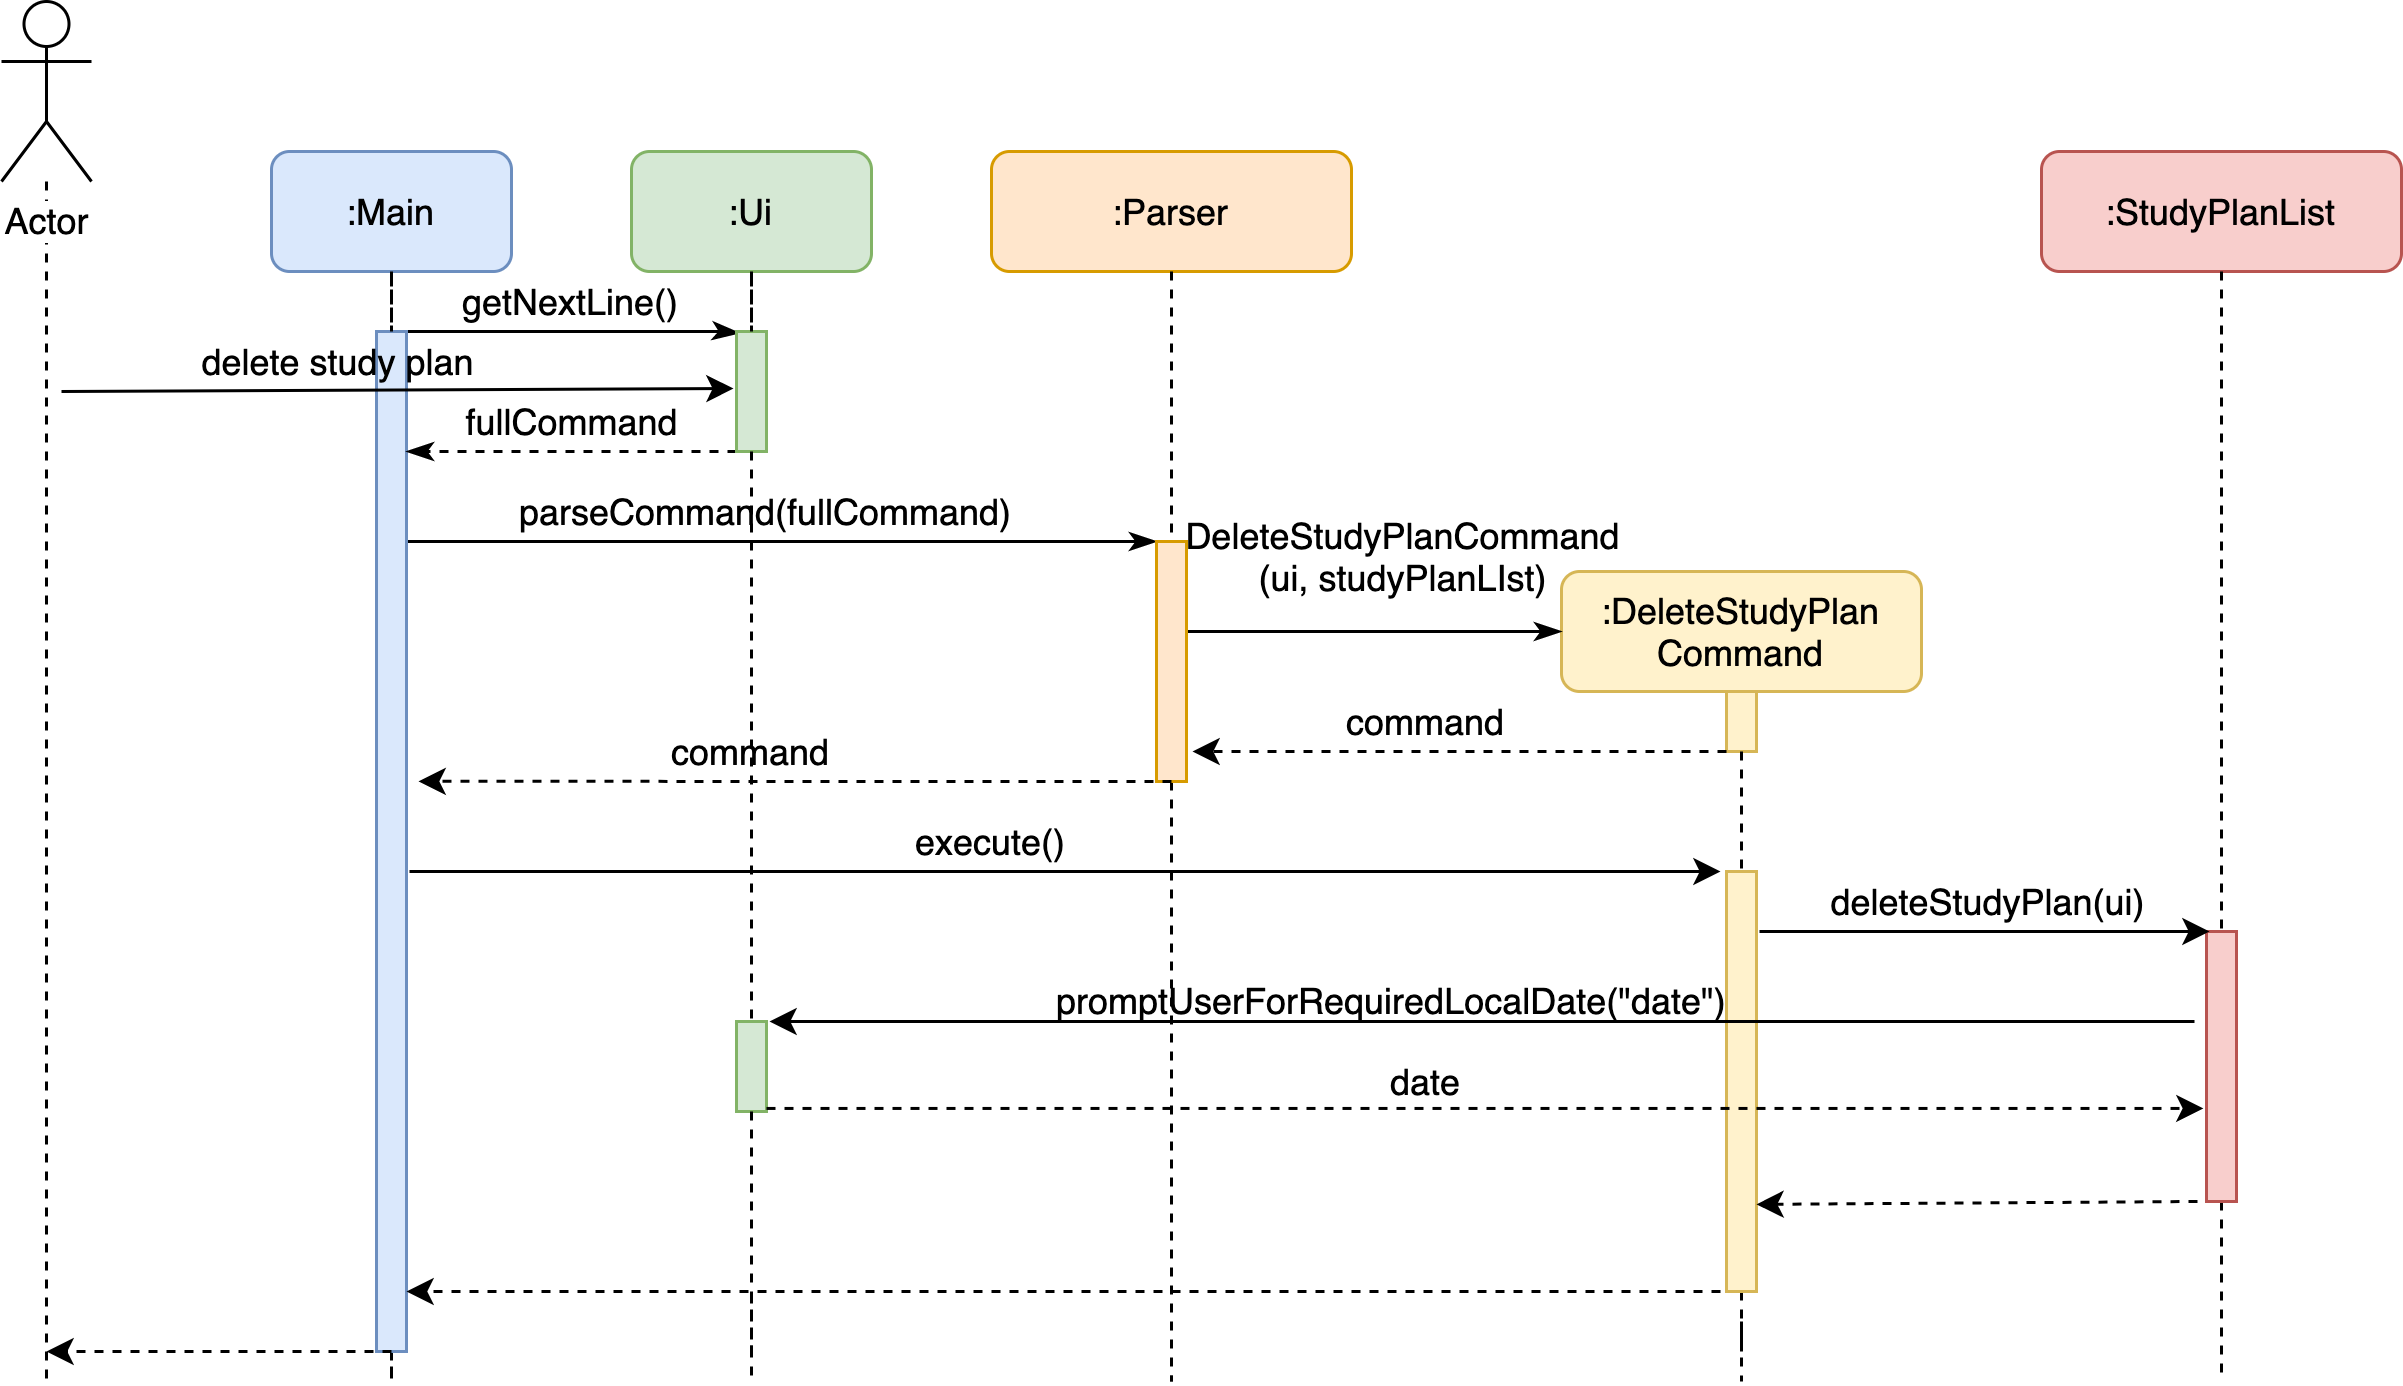

The diagram above was exported from draw.io. Its source (the exported page's mxGraphModel, read from the mxfile embedded in the PNG):
<mxGraphModel dx="946" dy="645" grid="1" gridSize="10" guides="1" tooltips="1" connect="1" arrows="1" fold="1" page="1" pageScale="1" pageWidth="1169" pageHeight="827" math="0" shadow="0">
  <root>
    <mxCell id="0" />
    <mxCell id="1" parent="0" />
    <mxCell id="TY5xW9ysp1mzQ-ZTCHtc-14" style="edgeStyle=orthogonalEdgeStyle;rounded=0;orthogonalLoop=1;jettySize=auto;html=1;dashed=1;endArrow=none;endFill=0;" parent="1" source="TY5xW9ysp1mzQ-ZTCHtc-1" edge="1">
      <mxGeometry relative="1" as="geometry">
        <mxPoint x="55" y="480" as="targetPoint" />
      </mxGeometry>
    </mxCell>
    <mxCell id="TY5xW9ysp1mzQ-ZTCHtc-1" value="Actor" style="shape=umlActor;verticalLabelPosition=bottom;labelBackgroundColor=#ffffff;verticalAlign=top;html=1;" parent="1" vertex="1">
      <mxGeometry x="40" y="20" width="30" height="60" as="geometry" />
    </mxCell>
    <mxCell id="TY5xW9ysp1mzQ-ZTCHtc-17" style="edgeStyle=orthogonalEdgeStyle;rounded=0;orthogonalLoop=1;jettySize=auto;html=1;dashed=1;endArrow=none;endFill=0;" parent="1" source="TY5xW9ysp1mzQ-ZTCHtc-54" edge="1">
      <mxGeometry relative="1" as="geometry">
        <mxPoint x="620" y="480" as="targetPoint" />
      </mxGeometry>
    </mxCell>
    <mxCell id="TY5xW9ysp1mzQ-ZTCHtc-8" value=":DeleteStudyPlan&lt;br&gt;Command" style="rounded=1;whiteSpace=wrap;html=1;fillColor=#fff2cc;strokeColor=#d6b656;" parent="1" vertex="1">
      <mxGeometry x="560" y="210" width="120" height="40" as="geometry" />
    </mxCell>
    <mxCell id="TY5xW9ysp1mzQ-ZTCHtc-18" style="edgeStyle=orthogonalEdgeStyle;rounded=0;orthogonalLoop=1;jettySize=auto;html=1;dashed=1;endArrow=none;endFill=0;" parent="1" source="TY5xW9ysp1mzQ-ZTCHtc-59" edge="1">
      <mxGeometry relative="1" as="geometry">
        <mxPoint x="780" y="480" as="targetPoint" />
      </mxGeometry>
    </mxCell>
    <mxCell id="TY5xW9ysp1mzQ-ZTCHtc-9" value=":StudyPlanList" style="rounded=1;whiteSpace=wrap;html=1;fillColor=#f8cecc;strokeColor=#b85450;" parent="1" vertex="1">
      <mxGeometry x="720" y="70" width="120" height="40" as="geometry" />
    </mxCell>
    <mxCell id="TY5xW9ysp1mzQ-ZTCHtc-19" style="edgeStyle=orthogonalEdgeStyle;rounded=0;orthogonalLoop=1;jettySize=auto;html=1;dashed=1;endArrow=none;endFill=0;" parent="1" edge="1">
      <mxGeometry relative="1" as="geometry">
        <mxPoint x="290" y="480" as="targetPoint" />
        <mxPoint x="290" y="451" as="sourcePoint" />
      </mxGeometry>
    </mxCell>
    <mxCell id="TY5xW9ysp1mzQ-ZTCHtc-12" value=":Ui" style="rounded=1;whiteSpace=wrap;html=1;fillColor=#d5e8d4;strokeColor=#82b366;" parent="1" vertex="1">
      <mxGeometry x="250" y="70" width="80" height="40" as="geometry" />
    </mxCell>
    <mxCell id="TY5xW9ysp1mzQ-ZTCHtc-23" style="edgeStyle=orthogonalEdgeStyle;rounded=0;orthogonalLoop=1;jettySize=auto;html=1;dashed=1;endArrow=none;endFill=0;" parent="1" source="TY5xW9ysp1mzQ-ZTCHtc-41" edge="1">
      <mxGeometry relative="1" as="geometry">
        <mxPoint x="430" y="480" as="targetPoint" />
      </mxGeometry>
    </mxCell>
    <mxCell id="TY5xW9ysp1mzQ-ZTCHtc-22" value=":Parser" style="rounded=1;whiteSpace=wrap;html=1;fillColor=#ffe6cc;strokeColor=#d79b00;" parent="1" vertex="1">
      <mxGeometry x="370" y="70" width="120" height="40" as="geometry" />
    </mxCell>
    <mxCell id="TY5xW9ysp1mzQ-ZTCHtc-25" style="edgeStyle=orthogonalEdgeStyle;rounded=0;orthogonalLoop=1;jettySize=auto;html=1;dashed=1;endArrow=none;endFill=0;" parent="1" source="TY5xW9ysp1mzQ-ZTCHtc-26" edge="1">
      <mxGeometry relative="1" as="geometry">
        <mxPoint x="170" y="470" as="targetPoint" />
        <Array as="points">
          <mxPoint x="170" y="480" />
          <mxPoint x="170" y="480" />
        </Array>
      </mxGeometry>
    </mxCell>
    <mxCell id="TY5xW9ysp1mzQ-ZTCHtc-24" value=":Main" style="rounded=1;whiteSpace=wrap;html=1;fillColor=#dae8fc;strokeColor=#6c8ebf;" parent="1" vertex="1">
      <mxGeometry x="130" y="70" width="80" height="40" as="geometry" />
    </mxCell>
    <mxCell id="TY5xW9ysp1mzQ-ZTCHtc-28" style="edgeStyle=orthogonalEdgeStyle;rounded=0;orthogonalLoop=1;jettySize=auto;html=1;endArrow=classicThin;endFill=1;entryX=0.1;entryY=0.013;entryDx=0;entryDy=0;entryPerimeter=0;" parent="1" source="TY5xW9ysp1mzQ-ZTCHtc-26" target="TY5xW9ysp1mzQ-ZTCHtc-29" edge="1">
      <mxGeometry relative="1" as="geometry">
        <mxPoint x="280" y="130" as="targetPoint" />
        <Array as="points">
          <mxPoint x="280" y="130" />
          <mxPoint x="280" y="131" />
        </Array>
      </mxGeometry>
    </mxCell>
    <mxCell id="TY5xW9ysp1mzQ-ZTCHtc-40" style="edgeStyle=orthogonalEdgeStyle;rounded=0;orthogonalLoop=1;jettySize=auto;html=1;endArrow=classicThin;endFill=1;" parent="1" source="TY5xW9ysp1mzQ-ZTCHtc-26" target="TY5xW9ysp1mzQ-ZTCHtc-41" edge="1">
      <mxGeometry relative="1" as="geometry">
        <mxPoint x="420" y="200" as="targetPoint" />
        <Array as="points">
          <mxPoint x="420" y="200" />
          <mxPoint x="420" y="200" />
        </Array>
      </mxGeometry>
    </mxCell>
    <mxCell id="TY5xW9ysp1mzQ-ZTCHtc-26" value="" style="html=1;points=[];perimeter=orthogonalPerimeter;fillColor=#dae8fc;strokeColor=#6c8ebf;" parent="1" vertex="1">
      <mxGeometry x="165" y="130" width="10" height="340" as="geometry" />
    </mxCell>
    <mxCell id="TY5xW9ysp1mzQ-ZTCHtc-27" style="edgeStyle=orthogonalEdgeStyle;rounded=0;orthogonalLoop=1;jettySize=auto;html=1;dashed=1;endArrow=none;endFill=0;" parent="1" source="TY5xW9ysp1mzQ-ZTCHtc-24" target="TY5xW9ysp1mzQ-ZTCHtc-26" edge="1">
      <mxGeometry relative="1" as="geometry">
        <mxPoint x="170" y="460" as="targetPoint" />
        <mxPoint x="170" y="110" as="sourcePoint" />
      </mxGeometry>
    </mxCell>
    <mxCell id="TY5xW9ysp1mzQ-ZTCHtc-35" style="edgeStyle=orthogonalEdgeStyle;rounded=0;orthogonalLoop=1;jettySize=auto;html=1;endArrow=classicThin;endFill=1;dashed=1;" parent="1" source="TY5xW9ysp1mzQ-ZTCHtc-29" target="TY5xW9ysp1mzQ-ZTCHtc-26" edge="1">
      <mxGeometry relative="1" as="geometry">
        <Array as="points">
          <mxPoint x="240" y="170" />
          <mxPoint x="240" y="170" />
        </Array>
      </mxGeometry>
    </mxCell>
    <mxCell id="TY5xW9ysp1mzQ-ZTCHtc-29" value="" style="html=1;points=[];perimeter=orthogonalPerimeter;fillColor=#d5e8d4;strokeColor=#82b366;" parent="1" vertex="1">
      <mxGeometry x="285" y="130" width="10" height="40" as="geometry" />
    </mxCell>
    <mxCell id="TY5xW9ysp1mzQ-ZTCHtc-30" style="edgeStyle=orthogonalEdgeStyle;rounded=0;orthogonalLoop=1;jettySize=auto;html=1;dashed=1;endArrow=none;endFill=0;" parent="1" source="TY5xW9ysp1mzQ-ZTCHtc-12" target="TY5xW9ysp1mzQ-ZTCHtc-29" edge="1">
      <mxGeometry relative="1" as="geometry">
        <mxPoint x="290" y="460" as="targetPoint" />
        <mxPoint x="290" y="110" as="sourcePoint" />
      </mxGeometry>
    </mxCell>
    <mxCell id="TY5xW9ysp1mzQ-ZTCHtc-36" value="getNextLine()" style="text;html=1;strokeColor=none;fillColor=none;align=center;verticalAlign=middle;whiteSpace=wrap;rounded=0;" parent="1" vertex="1">
      <mxGeometry x="210" y="110" width="40" height="20" as="geometry" />
    </mxCell>
    <mxCell id="TY5xW9ysp1mzQ-ZTCHtc-37" value="" style="endArrow=classic;html=1;entryX=-0.1;entryY=0.475;entryDx=0;entryDy=0;entryPerimeter=0;" parent="1" target="TY5xW9ysp1mzQ-ZTCHtc-29" edge="1">
      <mxGeometry width="50" height="50" relative="1" as="geometry">
        <mxPoint x="60" y="150" as="sourcePoint" />
        <mxPoint x="164" y="150" as="targetPoint" />
      </mxGeometry>
    </mxCell>
    <mxCell id="TY5xW9ysp1mzQ-ZTCHtc-38" value="delete study plan" style="text;html=1;strokeColor=none;fillColor=none;align=center;verticalAlign=middle;whiteSpace=wrap;rounded=0;" parent="1" vertex="1">
      <mxGeometry x="55" y="130" width="195" height="20" as="geometry" />
    </mxCell>
    <mxCell id="TY5xW9ysp1mzQ-ZTCHtc-39" value="fullCommand" style="text;html=1;strokeColor=none;fillColor=none;align=center;verticalAlign=middle;whiteSpace=wrap;rounded=0;" parent="1" vertex="1">
      <mxGeometry x="182.5" y="150" width="95" height="20" as="geometry" />
    </mxCell>
    <mxCell id="TY5xW9ysp1mzQ-ZTCHtc-47" style="edgeStyle=orthogonalEdgeStyle;rounded=0;orthogonalLoop=1;jettySize=auto;html=1;entryX=0;entryY=0.5;entryDx=0;entryDy=0;endArrow=classicThin;endFill=1;" parent="1" source="TY5xW9ysp1mzQ-ZTCHtc-41" target="TY5xW9ysp1mzQ-ZTCHtc-8" edge="1">
      <mxGeometry relative="1" as="geometry">
        <Array as="points">
          <mxPoint x="450" y="230" />
          <mxPoint x="450" y="230" />
        </Array>
      </mxGeometry>
    </mxCell>
    <mxCell id="TY5xW9ysp1mzQ-ZTCHtc-41" value="" style="html=1;points=[];perimeter=orthogonalPerimeter;fillColor=#ffe6cc;strokeColor=#d79b00;" parent="1" vertex="1">
      <mxGeometry x="425" y="200" width="10" height="80" as="geometry" />
    </mxCell>
    <mxCell id="TY5xW9ysp1mzQ-ZTCHtc-42" style="edgeStyle=orthogonalEdgeStyle;rounded=0;orthogonalLoop=1;jettySize=auto;html=1;dashed=1;endArrow=none;endFill=0;" parent="1" source="TY5xW9ysp1mzQ-ZTCHtc-22" target="TY5xW9ysp1mzQ-ZTCHtc-41" edge="1">
      <mxGeometry relative="1" as="geometry">
        <mxPoint x="430" y="450" as="targetPoint" />
        <mxPoint x="430" y="110" as="sourcePoint" />
      </mxGeometry>
    </mxCell>
    <mxCell id="TY5xW9ysp1mzQ-ZTCHtc-43" value="parseCommand(fullCommand)" style="text;html=1;strokeColor=none;fillColor=none;align=center;verticalAlign=middle;whiteSpace=wrap;rounded=0;" parent="1" vertex="1">
      <mxGeometry x="240" y="180" width="110" height="20" as="geometry" />
    </mxCell>
    <mxCell id="TY5xW9ysp1mzQ-ZTCHtc-48" value="DeleteStudyPlanCommand&lt;br&gt;(ui, studyPlanLIst)" style="text;html=1;strokeColor=none;fillColor=none;align=center;verticalAlign=middle;whiteSpace=wrap;rounded=0;" parent="1" vertex="1">
      <mxGeometry x="440" y="190" width="135" height="30" as="geometry" />
    </mxCell>
    <mxCell id="TY5xW9ysp1mzQ-ZTCHtc-49" value="" style="html=1;points=[];perimeter=orthogonalPerimeter;fillColor=#fff2cc;strokeColor=#d6b656;" parent="1" vertex="1">
      <mxGeometry x="615" y="250" width="10" height="20" as="geometry" />
    </mxCell>
    <mxCell id="TY5xW9ysp1mzQ-ZTCHtc-52" value="command" style="text;html=1;strokeColor=none;fillColor=none;align=center;verticalAlign=middle;whiteSpace=wrap;rounded=0;" parent="1" vertex="1">
      <mxGeometry x="470" y="250" width="90" height="20" as="geometry" />
    </mxCell>
    <mxCell id="TY5xW9ysp1mzQ-ZTCHtc-53" value="" style="endArrow=classic;html=1;" parent="1" edge="1">
      <mxGeometry width="50" height="50" relative="1" as="geometry">
        <mxPoint x="176" y="310" as="sourcePoint" />
        <mxPoint x="613" y="310" as="targetPoint" />
      </mxGeometry>
    </mxCell>
    <mxCell id="TY5xW9ysp1mzQ-ZTCHtc-54" value="" style="html=1;points=[];perimeter=orthogonalPerimeter;fillColor=#fff2cc;strokeColor=#d6b656;" parent="1" vertex="1">
      <mxGeometry x="615" y="310" width="10" height="140" as="geometry" />
    </mxCell>
    <mxCell id="TY5xW9ysp1mzQ-ZTCHtc-55" style="edgeStyle=orthogonalEdgeStyle;rounded=0;orthogonalLoop=1;jettySize=auto;html=1;dashed=1;endArrow=none;endFill=0;" parent="1" source="TY5xW9ysp1mzQ-ZTCHtc-49" target="TY5xW9ysp1mzQ-ZTCHtc-54" edge="1">
      <mxGeometry relative="1" as="geometry">
        <mxPoint x="620" y="450" as="targetPoint" />
        <mxPoint x="620" y="270" as="sourcePoint" />
      </mxGeometry>
    </mxCell>
    <mxCell id="TY5xW9ysp1mzQ-ZTCHtc-56" value="execute()" style="text;html=1;strokeColor=none;fillColor=none;align=center;verticalAlign=middle;whiteSpace=wrap;rounded=0;" parent="1" vertex="1">
      <mxGeometry x="315" y="290" width="110" height="20" as="geometry" />
    </mxCell>
    <mxCell id="TY5xW9ysp1mzQ-ZTCHtc-57" value="" style="endArrow=classic;html=1;exitX=0.5;exitY=1;exitDx=0;exitDy=0;exitPerimeter=0;dashed=1;entryX=1.4;entryY=0.441;entryDx=0;entryDy=0;entryPerimeter=0;" parent="1" source="TY5xW9ysp1mzQ-ZTCHtc-41" target="TY5xW9ysp1mzQ-ZTCHtc-26" edge="1">
      <mxGeometry width="50" height="50" relative="1" as="geometry">
        <mxPoint x="400" y="270" as="sourcePoint" />
        <mxPoint x="180" y="280" as="targetPoint" />
      </mxGeometry>
    </mxCell>
    <mxCell id="TY5xW9ysp1mzQ-ZTCHtc-58" value="command" style="text;html=1;strokeColor=none;fillColor=none;align=center;verticalAlign=middle;whiteSpace=wrap;rounded=0;" parent="1" vertex="1">
      <mxGeometry x="245" y="260" width="90" height="20" as="geometry" />
    </mxCell>
    <mxCell id="TY5xW9ysp1mzQ-ZTCHtc-59" value="" style="html=1;points=[];perimeter=orthogonalPerimeter;fillColor=#f8cecc;strokeColor=#b85450;" parent="1" vertex="1">
      <mxGeometry x="775" y="330" width="10" height="90" as="geometry" />
    </mxCell>
    <mxCell id="TY5xW9ysp1mzQ-ZTCHtc-60" style="edgeStyle=orthogonalEdgeStyle;rounded=0;orthogonalLoop=1;jettySize=auto;html=1;dashed=1;endArrow=none;endFill=0;" parent="1" source="TY5xW9ysp1mzQ-ZTCHtc-9" target="TY5xW9ysp1mzQ-ZTCHtc-59" edge="1">
      <mxGeometry relative="1" as="geometry">
        <mxPoint x="780" y="450" as="targetPoint" />
        <mxPoint x="780" y="110" as="sourcePoint" />
      </mxGeometry>
    </mxCell>
    <mxCell id="TY5xW9ysp1mzQ-ZTCHtc-63" value="deleteStudyPlan(ui)" style="text;html=1;strokeColor=none;fillColor=none;align=center;verticalAlign=middle;whiteSpace=wrap;rounded=0;" parent="1" vertex="1">
      <mxGeometry x="615" y="310" width="175" height="20" as="geometry" />
    </mxCell>
    <mxCell id="HmD74QbfQNnK9ySN9s8G-1" value="" style="html=1;points=[];perimeter=orthogonalPerimeter;fillColor=#d5e8d4;strokeColor=#82b366;" parent="1" vertex="1">
      <mxGeometry x="285" y="360" width="10" height="30" as="geometry" />
    </mxCell>
    <mxCell id="HmD74QbfQNnK9ySN9s8G-4" style="edgeStyle=orthogonalEdgeStyle;rounded=0;orthogonalLoop=1;jettySize=auto;html=1;dashed=1;endArrow=none;endFill=0;" parent="1" source="TY5xW9ysp1mzQ-ZTCHtc-29" target="HmD74QbfQNnK9ySN9s8G-1" edge="1">
      <mxGeometry relative="1" as="geometry">
        <mxPoint x="290" y="480" as="targetPoint" />
        <mxPoint x="290" y="170" as="sourcePoint" />
      </mxGeometry>
    </mxCell>
    <mxCell id="HmD74QbfQNnK9ySN9s8G-13" value="" style="endArrow=classic;html=1;dashed=1;entryX=0.7;entryY=1;entryDx=0;entryDy=0;entryPerimeter=0;" parent="1" edge="1">
      <mxGeometry width="50" height="50" relative="1" as="geometry">
        <mxPoint x="613" y="450" as="sourcePoint" />
        <mxPoint x="175" y="450" as="targetPoint" />
      </mxGeometry>
    </mxCell>
    <mxCell id="HmD74QbfQNnK9ySN9s8G-14" value="" style="endArrow=classic;html=1;" parent="1" edge="1">
      <mxGeometry width="50" height="50" relative="1" as="geometry">
        <mxPoint x="626" y="330" as="sourcePoint" />
        <mxPoint x="776" y="330" as="targetPoint" />
      </mxGeometry>
    </mxCell>
    <mxCell id="HmD74QbfQNnK9ySN9s8G-16" value="" style="endArrow=classic;html=1;" parent="1" edge="1">
      <mxGeometry width="50" height="50" relative="1" as="geometry">
        <mxPoint x="771" y="360" as="sourcePoint" />
        <mxPoint x="296" y="360" as="targetPoint" />
      </mxGeometry>
    </mxCell>
    <mxCell id="HmD74QbfQNnK9ySN9s8G-17" value="promptUserForRequiredLocalDate(&quot;date&quot;)" style="text;html=1;" parent="1" vertex="1">
      <mxGeometry x="390" y="340" width="210" height="30" as="geometry" />
    </mxCell>
    <mxCell id="HmD74QbfQNnK9ySN9s8G-18" value="" style="endArrow=classic;html=1;entryX=-0.4;entryY=0.722;entryDx=0;entryDy=0;entryPerimeter=0;dashed=1;" parent="1" edge="1">
      <mxGeometry width="50" height="50" relative="1" as="geometry">
        <mxPoint x="295" y="388.98" as="sourcePoint" />
        <mxPoint x="774" y="388.98" as="targetPoint" />
      </mxGeometry>
    </mxCell>
    <mxCell id="HmD74QbfQNnK9ySN9s8G-19" value="date" style="text;html=1;strokeColor=none;fillColor=none;align=center;verticalAlign=middle;whiteSpace=wrap;rounded=0;" parent="1" vertex="1">
      <mxGeometry x="460" y="370" width="110" height="20" as="geometry" />
    </mxCell>
    <mxCell id="HmD74QbfQNnK9ySN9s8G-24" value="" style="endArrow=classic;html=1;dashed=1;entryX=0.8;entryY=1.006;entryDx=0;entryDy=0;entryPerimeter=0;" parent="1" edge="1">
      <mxGeometry width="50" height="50" relative="1" as="geometry">
        <mxPoint x="772" y="420" as="sourcePoint" />
        <mxPoint x="625" y="420.96000000000004" as="targetPoint" />
      </mxGeometry>
    </mxCell>
    <mxCell id="HmD74QbfQNnK9ySN9s8G-25" value="" style="endArrow=classic;html=1;dashed=1;" parent="1" edge="1">
      <mxGeometry width="50" height="50" relative="1" as="geometry">
        <mxPoint x="170" y="470" as="sourcePoint" />
        <mxPoint x="55" y="470" as="targetPoint" />
      </mxGeometry>
    </mxCell>
    <mxCell id="dhGrRRYVs_T2U-A9m3FB-2" style="edgeStyle=orthogonalEdgeStyle;rounded=0;orthogonalLoop=1;jettySize=auto;html=1;dashed=1;endArrow=none;endFill=0;" parent="1" source="HmD74QbfQNnK9ySN9s8G-1" edge="1">
      <mxGeometry relative="1" as="geometry">
        <mxPoint x="290" y="470" as="targetPoint" />
        <mxPoint x="290" y="390" as="sourcePoint" />
      </mxGeometry>
    </mxCell>
    <mxCell id="Gqqt6YQobRhCVaZlm-et-1" value="" style="endArrow=classic;html=1;exitX=0.5;exitY=1;exitDx=0;exitDy=0;exitPerimeter=0;dashed=1;entryX=1.2;entryY=0.875;entryDx=0;entryDy=0;entryPerimeter=0;" parent="1" target="TY5xW9ysp1mzQ-ZTCHtc-41" edge="1">
      <mxGeometry width="50" height="50" relative="1" as="geometry">
        <mxPoint x="615" y="270" as="sourcePoint" />
        <mxPoint x="440" y="270" as="targetPoint" />
      </mxGeometry>
    </mxCell>
  </root>
</mxGraphModel>